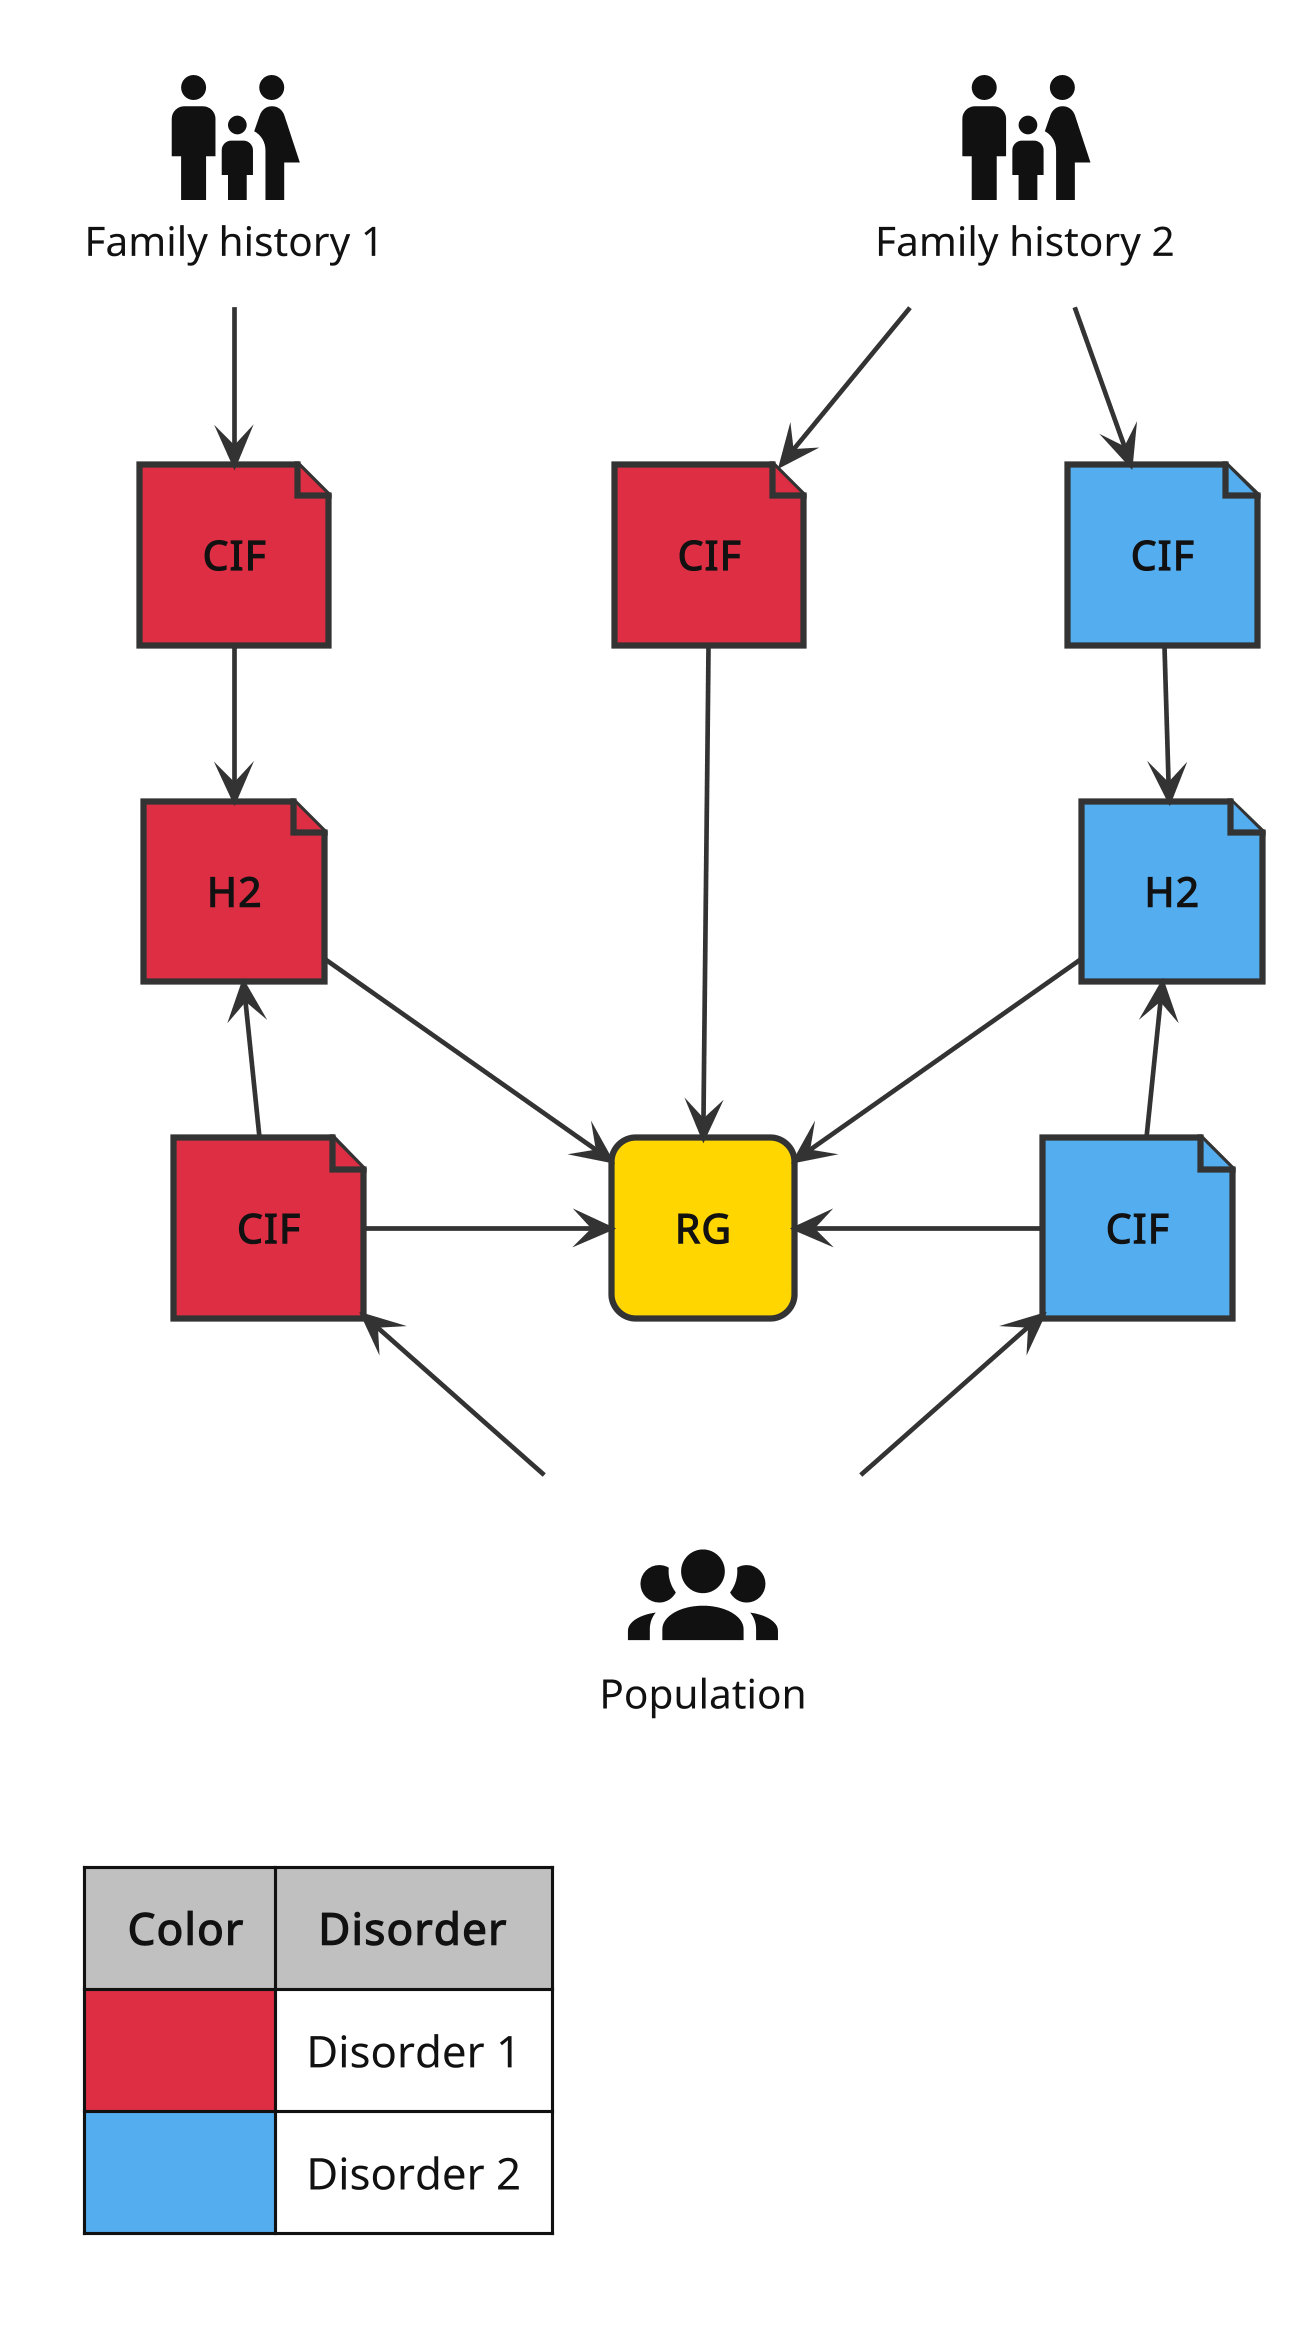

The diagram above was rendered by PlantUML. Its source (embedded in the PNG):
@startuml
!include <material7.4.47/AccountUser/AccountGroup>
!include <material7.4.47/PeopleFamily/HumanMaleFemaleChild>
!include ../diagrams/ibp.puml

skinparam nodesep 80
skinparam ranksep 50

<style>
  root {
    LineColor #333333
    FontColor #111111
  }

  card {
    RoundCorner     0
    BackgroundColor transparent
    LineColor       transparent
  }
</style>

skinparam defaultTextAlignment center

card "<$mdiAccountGroup{scale=1}>\nPopulation" as pop
card "<$mdiHumanMaleFemaleChild{scale=1}>\nFamily history 1" as fh1
card "<$mdiHumanMaleFemaleChild{scale=1}>\nFamily history 2" as fh2
file "**CIF**" as cif_d1_pop #dd2e44
file "**CIF**" as cif_d1_fh1 #dd2e44
file "**CIF**" as cif_d1_fh2 #dd2e44
file "**CIF**" as cif_d2_pop #54adef
file "**CIF**" as cif_d2_fh2 #54adef
file "**H2**" as h2_d1 #dd2e44
file "**H2**" as h2_d2 #54adef
rectangle "**RG**" as rg #ffd600

legend left
  <#silver>|= Color|= Disorder|
  |<#dd2e44>|Disorder 1|
  |<#54adef>|Disorder 2|
endlegend

pop -UP-> cif_d2_pop
pop -UP-> cif_d1_pop
fh1 --> cif_d1_fh1
fh2 --> cif_d1_fh2
fh2 --> cif_d2_fh2

cif_d2_pop -UP-> h2_d2
cif_d2_fh2 --> h2_d2

cif_d1_pop -UP-> h2_d1
cif_d1_fh1 --> h2_d1

cif_d1_fh2 ---> rg
cif_d1_pop -RIGHT-> rg
cif_d2_pop -LEFT-> rg
h2_d1 --> rg
h2_d2 --> rg

@enduml